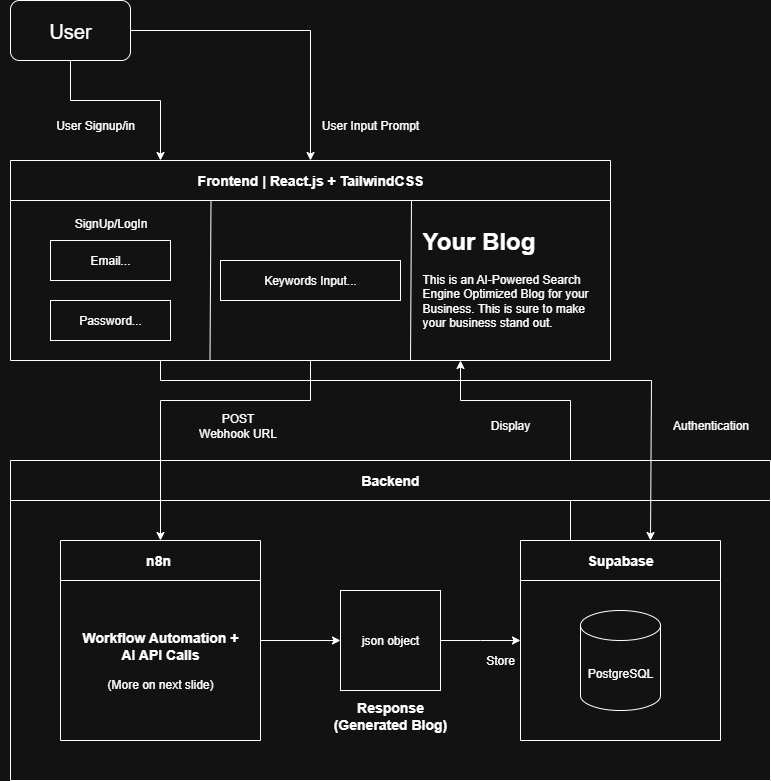

The diagram above was exported from draw.io. Its source (the exported page's mxGraphModel, read from the mxfile embedded in the PNG):
<mxGraphModel dx="1361" dy="800" grid="1" gridSize="10" guides="1" tooltips="1" connect="1" arrows="1" fold="1" page="1" pageScale="1" pageWidth="850" pageHeight="1100" math="0" shadow="0">
  <root>
    <mxCell id="0" />
    <mxCell id="1" parent="0" />
    <mxCell id="epBTThOlh3NQgK9g0YTb-13" style="edgeStyle=orthogonalEdgeStyle;rounded=0;orthogonalLoop=1;jettySize=auto;html=1;exitX=0.5;exitY=1;exitDx=0;exitDy=0;entryX=0.25;entryY=0;entryDx=0;entryDy=0;" parent="1" source="YU9cKcb-O0Vbj_4iDUJH-1" target="cCGjF3L5TWN77XmY6JSI-11" edge="1">
      <mxGeometry relative="1" as="geometry">
        <Array as="points">
          <mxPoint x="100" y="140" />
          <mxPoint x="190" y="140" />
        </Array>
      </mxGeometry>
    </mxCell>
    <mxCell id="epBTThOlh3NQgK9g0YTb-14" style="edgeStyle=orthogonalEdgeStyle;rounded=0;orthogonalLoop=1;jettySize=auto;html=1;exitX=1;exitY=0.5;exitDx=0;exitDy=0;entryX=0.5;entryY=0;entryDx=0;entryDy=0;" parent="1" source="YU9cKcb-O0Vbj_4iDUJH-1" target="cCGjF3L5TWN77XmY6JSI-11" edge="1">
      <mxGeometry relative="1" as="geometry" />
    </mxCell>
    <mxCell id="YU9cKcb-O0Vbj_4iDUJH-1" value="User" style="rounded=1;whiteSpace=wrap;html=1;fontSize=20;" parent="1" vertex="1">
      <mxGeometry x="40" y="40" width="120" height="60" as="geometry" />
    </mxCell>
    <mxCell id="cCGjF3L5TWN77XmY6JSI-7" value="User Input Prompt" style="text;html=1;align=center;verticalAlign=middle;whiteSpace=wrap;rounded=0;" parent="1" vertex="1">
      <mxGeometry x="350" y="150" width="100" height="30" as="geometry" />
    </mxCell>
    <mxCell id="cCGjF3L5TWN77XmY6JSI-60" style="edgeStyle=orthogonalEdgeStyle;rounded=0;orthogonalLoop=1;jettySize=auto;html=1;exitX=1;exitY=0.5;exitDx=0;exitDy=0;entryX=0;entryY=0.5;entryDx=0;entryDy=0;" parent="1" source="cCGjF3L5TWN77XmY6JSI-16" target="cCGjF3L5TWN77XmY6JSI-24" edge="1">
      <mxGeometry relative="1" as="geometry" />
    </mxCell>
    <mxCell id="cCGjF3L5TWN77XmY6JSI-16" value="&lt;font style=&quot;font-size: 14px;&quot;&gt;n8n&amp;nbsp;&lt;/font&gt;" style="swimlane;whiteSpace=wrap;html=1;startSize=40;" parent="1" vertex="1">
      <mxGeometry x="90" y="580" width="200" height="200" as="geometry">
        <mxRectangle x="40" y="520" width="60" height="30" as="alternateBounds" />
      </mxGeometry>
    </mxCell>
    <mxCell id="cCGjF3L5TWN77XmY6JSI-22" value="POST&lt;div&gt;Webhook URL&lt;/div&gt;" style="text;html=1;align=center;verticalAlign=middle;whiteSpace=wrap;rounded=0;rotation=0;" parent="1" vertex="1">
      <mxGeometry x="210" y="450" width="115" height="30" as="geometry" />
    </mxCell>
    <mxCell id="epBTThOlh3NQgK9g0YTb-6" style="edgeStyle=orthogonalEdgeStyle;rounded=0;orthogonalLoop=1;jettySize=auto;html=1;exitX=0.25;exitY=0;exitDx=0;exitDy=0;entryX=0.75;entryY=1;entryDx=0;entryDy=0;" parent="1" source="cCGjF3L5TWN77XmY6JSI-40" target="cCGjF3L5TWN77XmY6JSI-11" edge="1">
      <mxGeometry relative="1" as="geometry">
        <Array as="points">
          <mxPoint x="600" y="440" />
          <mxPoint x="490" y="440" />
        </Array>
      </mxGeometry>
    </mxCell>
    <mxCell id="cCGjF3L5TWN77XmY6JSI-40" value="&lt;font style=&quot;font-size: 14px;&quot;&gt;Supabase&lt;/font&gt;" style="swimlane;whiteSpace=wrap;html=1;startSize=40;" parent="1" vertex="1">
      <mxGeometry x="550" y="580" width="200" height="200" as="geometry" />
    </mxCell>
    <mxCell id="cCGjF3L5TWN77XmY6JSI-52" value="User Signup/in" style="text;html=1;align=center;verticalAlign=middle;whiteSpace=wrap;rounded=0;" parent="1" vertex="1">
      <mxGeometry x="30" y="150" width="190" height="30" as="geometry" />
    </mxCell>
    <mxCell id="cCGjF3L5TWN77XmY6JSI-53" value="Display" style="text;html=1;align=center;verticalAlign=middle;whiteSpace=wrap;rounded=0;" parent="1" vertex="1">
      <mxGeometry x="510" y="450" width="60" height="30" as="geometry" />
    </mxCell>
    <mxCell id="cCGjF3L5TWN77XmY6JSI-58" value="&lt;font style=&quot;font-size: 14px;&quot;&gt;Backend&lt;/font&gt;" style="swimlane;whiteSpace=wrap;html=1;startSize=40;" parent="1" vertex="1">
      <mxGeometry x="40" y="500" width="760" height="320" as="geometry" />
    </mxCell>
    <mxCell id="cCGjF3L5TWN77XmY6JSI-24" value="json object" style="whiteSpace=wrap;html=1;aspect=fixed;" parent="cCGjF3L5TWN77XmY6JSI-58" vertex="1">
      <mxGeometry x="330" y="130" width="100" height="100" as="geometry" />
    </mxCell>
    <mxCell id="cCGjF3L5TWN77XmY6JSI-37" value="&lt;font style=&quot;font-size: 14px;&quot;&gt;&lt;b&gt;Response&lt;/b&gt;&lt;/font&gt;&lt;div&gt;&lt;font style=&quot;font-size: 14px;&quot;&gt;&lt;b&gt;(Generated Blog)&lt;/b&gt;&lt;/font&gt;&lt;/div&gt;" style="text;html=1;align=center;verticalAlign=middle;whiteSpace=wrap;rounded=0;" parent="cCGjF3L5TWN77XmY6JSI-58" vertex="1">
      <mxGeometry x="310" y="240" width="140" height="30" as="geometry" />
    </mxCell>
    <mxCell id="cCGjF3L5TWN77XmY6JSI-47" value="PostgreSQL" style="shape=cylinder3;whiteSpace=wrap;html=1;boundedLbl=1;backgroundOutline=1;size=15;" parent="cCGjF3L5TWN77XmY6JSI-58" vertex="1">
      <mxGeometry x="570" y="150" width="80" height="100" as="geometry" />
    </mxCell>
    <mxCell id="cCGjF3L5TWN77XmY6JSI-21" value="&lt;div&gt;&lt;font style=&quot;font-size: 14px;&quot;&gt;&lt;b&gt;Workflow Automation + AI API Calls&lt;/b&gt;&lt;/font&gt;&lt;/div&gt;&lt;div&gt;&lt;br&gt;&lt;/div&gt;&lt;div&gt;(More on next slide)&lt;/div&gt;" style="text;html=1;align=center;verticalAlign=middle;whiteSpace=wrap;rounded=0;" parent="cCGjF3L5TWN77XmY6JSI-58" vertex="1">
      <mxGeometry x="70" y="180" width="160" height="40" as="geometry" />
    </mxCell>
    <mxCell id="cCGjF3L5TWN77XmY6JSI-55" value="Store" style="text;html=1;align=center;verticalAlign=middle;whiteSpace=wrap;rounded=0;" parent="cCGjF3L5TWN77XmY6JSI-58" vertex="1">
      <mxGeometry x="460" y="185" width="60" height="30" as="geometry" />
    </mxCell>
    <mxCell id="cCGjF3L5TWN77XmY6JSI-61" style="edgeStyle=orthogonalEdgeStyle;rounded=0;orthogonalLoop=1;jettySize=auto;html=1;exitX=1;exitY=0.5;exitDx=0;exitDy=0;entryX=0;entryY=0.5;entryDx=0;entryDy=0;" parent="1" source="cCGjF3L5TWN77XmY6JSI-24" target="cCGjF3L5TWN77XmY6JSI-40" edge="1">
      <mxGeometry relative="1" as="geometry">
        <Array as="points">
          <mxPoint x="510" y="680" />
          <mxPoint x="510" y="680" />
        </Array>
      </mxGeometry>
    </mxCell>
    <mxCell id="epBTThOlh3NQgK9g0YTb-4" style="edgeStyle=orthogonalEdgeStyle;rounded=0;orthogonalLoop=1;jettySize=auto;html=1;exitX=0.5;exitY=1;exitDx=0;exitDy=0;entryX=0.5;entryY=0;entryDx=0;entryDy=0;" parent="1" source="cCGjF3L5TWN77XmY6JSI-11" target="cCGjF3L5TWN77XmY6JSI-16" edge="1">
      <mxGeometry relative="1" as="geometry">
        <Array as="points">
          <mxPoint x="340" y="440" />
          <mxPoint x="190" y="440" />
        </Array>
      </mxGeometry>
    </mxCell>
    <mxCell id="epBTThOlh3NQgK9g0YTb-16" style="edgeStyle=orthogonalEdgeStyle;rounded=0;orthogonalLoop=1;jettySize=auto;html=1;exitX=0.25;exitY=1;exitDx=0;exitDy=0;" parent="1" source="cCGjF3L5TWN77XmY6JSI-11" edge="1">
      <mxGeometry relative="1" as="geometry">
        <mxPoint x="680" y="580" as="targetPoint" />
        <Array as="points">
          <mxPoint x="190" y="420" />
          <mxPoint x="681" y="420" />
        </Array>
      </mxGeometry>
    </mxCell>
    <mxCell id="cCGjF3L5TWN77XmY6JSI-11" value="&lt;font style=&quot;font-size: 14px;&quot;&gt;Frontend |&amp;nbsp;&lt;span style=&quot;background-color: transparent; color: light-dark(rgb(0, 0, 0), rgb(255, 255, 255));&quot;&gt;React.js + TailwindCSS&lt;/span&gt;&lt;/font&gt;" style="swimlane;whiteSpace=wrap;html=1;startSize=40;" parent="1" vertex="1">
      <mxGeometry x="40" y="200" width="600" height="200" as="geometry">
        <mxRectangle x="40" y="200" width="160" height="40" as="alternateBounds" />
      </mxGeometry>
    </mxCell>
    <mxCell id="cCGjF3L5TWN77XmY6JSI-46" value="&lt;h1 style=&quot;margin-top: 0px;&quot;&gt;Your Blog&lt;/h1&gt;&lt;p&gt;This is an AI-Powered Search Engine Optimized Blog for your Business. This is sure to make your business stand out.&lt;/p&gt;" style="text;html=1;whiteSpace=wrap;overflow=hidden;rounded=0;" parent="cCGjF3L5TWN77XmY6JSI-11" vertex="1">
      <mxGeometry x="410" y="60" width="180" height="120" as="geometry" />
    </mxCell>
    <mxCell id="cCGjF3L5TWN77XmY6JSI-12" value="" style="endArrow=none;html=1;rounded=0;exitX=0.5;exitY=1;exitDx=0;exitDy=0;" parent="cCGjF3L5TWN77XmY6JSI-11" edge="1">
      <mxGeometry width="50" height="50" relative="1" as="geometry">
        <mxPoint x="199.5" y="200" as="sourcePoint" />
        <mxPoint x="200.5" y="40" as="targetPoint" />
      </mxGeometry>
    </mxCell>
    <mxCell id="cCGjF3L5TWN77XmY6JSI-68" value="Keywords Input..." style="rounded=0;whiteSpace=wrap;html=1;" parent="cCGjF3L5TWN77XmY6JSI-11" vertex="1">
      <mxGeometry x="210" y="100" width="180" height="40" as="geometry" />
    </mxCell>
    <mxCell id="epBTThOlh3NQgK9g0YTb-2" value="" style="endArrow=none;html=1;rounded=0;exitX=0.5;exitY=1;exitDx=0;exitDy=0;" parent="cCGjF3L5TWN77XmY6JSI-11" edge="1">
      <mxGeometry width="50" height="50" relative="1" as="geometry">
        <mxPoint x="400" y="200" as="sourcePoint" />
        <mxPoint x="401" y="40" as="targetPoint" />
      </mxGeometry>
    </mxCell>
    <mxCell id="epBTThOlh3NQgK9g0YTb-8" value="Email..." style="rounded=0;whiteSpace=wrap;html=1;" parent="cCGjF3L5TWN77XmY6JSI-11" vertex="1">
      <mxGeometry x="40" y="80" width="120" height="40" as="geometry" />
    </mxCell>
    <mxCell id="epBTThOlh3NQgK9g0YTb-9" value="Password..." style="rounded=0;whiteSpace=wrap;html=1;" parent="cCGjF3L5TWN77XmY6JSI-11" vertex="1">
      <mxGeometry x="40" y="140" width="120" height="40" as="geometry" />
    </mxCell>
    <mxCell id="epBTThOlh3NQgK9g0YTb-10" value="SignUp/LogIn" style="text;html=1;align=center;verticalAlign=middle;resizable=0;points=[];autosize=1;strokeColor=none;fillColor=none;" parent="cCGjF3L5TWN77XmY6JSI-11" vertex="1">
      <mxGeometry x="50" y="48" width="100" height="30" as="geometry" />
    </mxCell>
    <mxCell id="epBTThOlh3NQgK9g0YTb-18" value="Authentication" style="text;html=1;align=center;verticalAlign=middle;resizable=0;points=[];autosize=1;strokeColor=none;fillColor=none;" parent="1" vertex="1">
      <mxGeometry x="690" y="450" width="100" height="30" as="geometry" />
    </mxCell>
  </root>
</mxGraphModel>